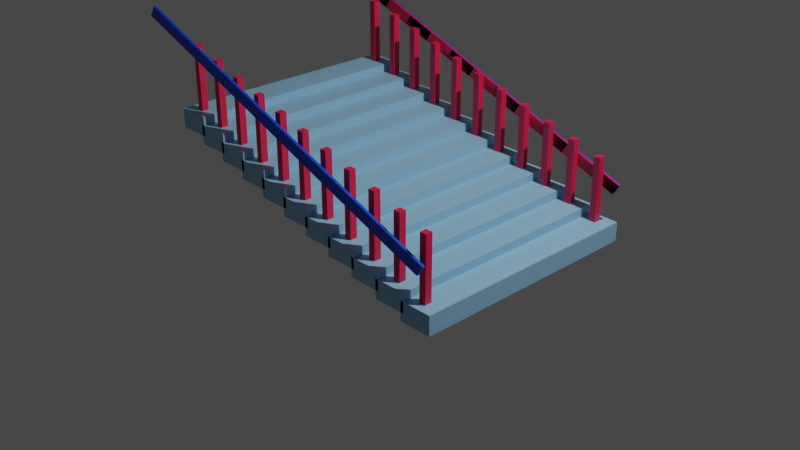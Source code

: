 # Source: stairrailingseperated.blend  (saved by Blender 3.1.7; exported with 4.5.12 LTS)
import bpy
from mathutils import Matrix  # noqa: F401  (used for matrix-valued properties, if any)

bpy.ops.wm.read_factory_settings(use_empty=True)
scene = bpy.context.scene
scene.name = 'Scene'

# ---- collections
col_collection = bpy.data.collections.new('Collection'); scene.collection.children.link(col_collection)

# ---- materials (node trees are filled in below, after node groups)
mat_material_003 = bpy.data.materials.new('Material.003')
mat_material_003.use_transparent_shadow = False
mat_material_006 = bpy.data.materials.new('Material.006')
mat_material_006.use_transparent_shadow = False
mat_material_004 = bpy.data.materials.new('Material.004')
mat_material_004.use_transparent_shadow = False
mat_material_005 = bpy.data.materials.new('Material.005')
mat_material_005.use_transparent_shadow = False
mat_material_002 = bpy.data.materials.new('Material.002')
mat_material_002.use_transparent_shadow = False
mat_material_001 = bpy.data.materials.new('Material.001')
mat_material_001.use_transparent_shadow = False

# ---- material node trees
mat_material_003.use_nodes = True; mat_material_003.node_tree.nodes.clear()
_N = mat_material_003.node_tree.nodes; _L = mat_material_003.node_tree.links
n0 = _N.new('ShaderNodeBsdfPrincipled'); n0.name = 'Principled BSDF'; n0.location = (10, 300)
n0.distribution = 'GGX'
n0.subsurface_method = 'RANDOM_WALK_SKIN'
n0.inputs[0].default_value = (0.2915, 0.5634, 0.8, 1.0)
n0.inputs[3].default_value = 1.45
n0.inputs[27].default_value = (0.0, 0.0, 0.0, 1.0)
n0.inputs[28].default_value = 1.0
n1 = _N.new('ShaderNodeOutputMaterial'); n1.name = 'Material Output'; n1.location = (300, 300)
_L.new(n0.outputs[0], n1.inputs[0])
n1.is_active_output = True
mat_material_006.use_nodes = True; mat_material_006.node_tree.nodes.clear()
_N = mat_material_006.node_tree.nodes; _L = mat_material_006.node_tree.links
n0 = _N.new('ShaderNodeBsdfPrincipled'); n0.name = 'Principled BSDF'; n0.location = (10, 300)
n0.distribution = 'GGX'
n0.subsurface_method = 'RANDOM_WALK_SKIN'
n0.inputs[0].default_value = (0.8, 0.01357, 0.07696, 1.0)
n0.inputs[3].default_value = 1.45
n0.inputs[27].default_value = (0.0, 0.0, 0.0, 1.0)
n0.inputs[28].default_value = 1.0
n1 = _N.new('ShaderNodeOutputMaterial'); n1.name = 'Material Output'; n1.location = (300, 300)
_L.new(n0.outputs[0], n1.inputs[0])
n1.is_active_output = True
mat_material_004.use_nodes = True; mat_material_004.node_tree.nodes.clear()
_N = mat_material_004.node_tree.nodes; _L = mat_material_004.node_tree.links
n0 = _N.new('ShaderNodeBsdfPrincipled'); n0.name = 'Principled BSDF'; n0.location = (10, 300)
n0.distribution = 'GGX'
n0.subsurface_method = 'RANDOM_WALK_SKIN'
n0.inputs[0].default_value = (0.0, 0.02977, 0.8, 1.0)
n0.inputs[3].default_value = 1.45
n0.inputs[27].default_value = (0.0, 0.0, 0.0, 1.0)
n0.inputs[28].default_value = 1.0
n1 = _N.new('ShaderNodeOutputMaterial'); n1.name = 'Material Output'; n1.location = (300, 300)
_L.new(n0.outputs[0], n1.inputs[0])
n1.is_active_output = True
mat_material_005.use_nodes = True; mat_material_005.node_tree.nodes.clear()
_N = mat_material_005.node_tree.nodes; _L = mat_material_005.node_tree.links
n0 = _N.new('ShaderNodeBsdfPrincipled'); n0.name = 'Principled BSDF'; n0.location = (10, 300)
n0.distribution = 'GGX'
n0.subsurface_method = 'RANDOM_WALK_SKIN'
n0.inputs[0].default_value = (0.0, 0.03618, 0.8, 1.0)
n0.inputs[3].default_value = 1.45
n0.inputs[27].default_value = (0.0, 0.0, 0.0, 1.0)
n0.inputs[28].default_value = 1.0
n1 = _N.new('ShaderNodeOutputMaterial'); n1.name = 'Material Output'; n1.location = (300, 300)
_L.new(n0.outputs[0], n1.inputs[0])
n1.is_active_output = True
mat_material_002.use_nodes = True; mat_material_002.node_tree.nodes.clear()
_N = mat_material_002.node_tree.nodes; _L = mat_material_002.node_tree.links
n0 = _N.new('ShaderNodeBsdfPrincipled'); n0.name = 'Principled BSDF'; n0.location = (10, 300)
n0.distribution = 'GGX'
n0.subsurface_method = 'RANDOM_WALK_SKIN'
n0.inputs[0].default_value = (0.8, 0.02306, 0.1085, 1.0)
n0.inputs[3].default_value = 1.45
n0.inputs[27].default_value = (0.0, 0.0, 0.0, 1.0)
n0.inputs[28].default_value = 1.0
n1 = _N.new('ShaderNodeOutputMaterial'); n1.name = 'Material Output'; n1.location = (300, 300)
_L.new(n0.outputs[0], n1.inputs[0])
n1.is_active_output = True
mat_material_001.use_nodes = True; mat_material_001.node_tree.nodes.clear()
_N = mat_material_001.node_tree.nodes; _L = mat_material_001.node_tree.links
n0 = _N.new('ShaderNodeBsdfPrincipled'); n0.name = 'Principled BSDF'; n0.location = (10, 300)
n0.distribution = 'GGX'
n0.subsurface_method = 'RANDOM_WALK_SKIN'
n0.inputs[0].default_value = (0.0, 0.06483, 0.8, 1.0)
n0.inputs[3].default_value = 1.45
n0.inputs[27].default_value = (0.0, 0.0, 0.0, 1.0)
n0.inputs[28].default_value = 1.0
n1 = _N.new('ShaderNodeOutputMaterial'); n1.name = 'Material Output'; n1.location = (300, 300)
_L.new(n0.outputs[0], n1.inputs[0])
n1.is_active_output = True

# ---- world
world_world = bpy.data.worlds.new('World'); scene.world = world_world
world_world.use_nodes = True; world_world.node_tree.nodes.clear()
_N = world_world.node_tree.nodes; _L = world_world.node_tree.links
n0 = _N.new('ShaderNodeOutputWorld'); n0.name = 'World Output'; n0.location = (300, 300)
n1 = _N.new('ShaderNodeBackground'); n1.name = 'Background'; n1.location = (10, 300)
n1.inputs[0].default_value = (0.05088, 0.05088, 0.05088, 1.0)
_L.new(n1.outputs[0], n0.inputs[0])
n0.is_active_output = True
world_world.color = (0.05088, 0.05088, 0.05088)
world_world.use_sun_shadow = False
world_world.sun_shadow_jitter_overblur = 0.0

# ---- cameras
cam_camera = bpy.data.cameras.new('Camera')
cam_camera.clip_end = 100.0
cam_camera.ortho_scale = 7.314

# ---- lights
light_light = bpy.data.lights.new('Light', 'POINT')
light_light.transmission_factor = 0.0
light_light.energy = 1000.0
light_light.shadow_soft_size = 0.1
light_light.shadow_maximum_resolution = 0.006
light_light.use_absolute_resolution = True

# ---- meshes
me_cylinder = bpy.data.meshes.new('Cylinder')
me_cylinder.from_pydata([(0.2263, -4.329, 1.188), (0.2263, -4.329, 0.5001), (-0.9598, -4.329, 1.188), (-0.9598, -4.329, 0.5001), (0.2263, 0.0, 1.188), (0.2263, 0.0, 0.5001), (-0.9598, 0.0, 1.188), (-0.9598, 0.0, 0.5001), (-0.473, -4.012, -1.777), (-0.473, -4.012, 0.4935), (-0.473, -3.763, -1.777), (-0.473, -3.763, 0.4935), (-0.2241, -4.012, -1.777), (-0.2241, -4.012, 0.4935), (-0.2241, -3.763, -1.777), (-0.2241, -3.763, 0.4935), (0.2263, 4.329, 1.188), (0.2263, 4.329, 0.5001), (-0.9598, 4.329, 1.188), (-0.9598, 4.329, 0.5001), (0.2263, 0.0, 1.188), (0.2263, 0.0, 0.5001), (-0.9598, 0.0, 1.188), (-0.9598, 0.0, 0.5001), (-0.473, 4.012, -1.777), (-0.473, 4.012, 0.4935), (-0.473, 3.763, -1.777), (-0.473, 3.763, 0.4935), (-0.2241, 4.012, -1.777), (-0.2241, 4.012, 0.4935), (-0.2241, 3.763, -1.777), (-0.2241, 3.763, 0.4935), (1.294, -4.329, 0.8916), (1.294, -4.329, 0.2036), (0.1077, -4.329, 0.8916), (0.1077, -4.329, 0.2036), (1.294, 0.0, 0.8916), (1.294, 0.0, 0.2036), (0.1077, 0.0, 0.8916), (0.1077, 0.0, 0.2036), (0.5945, -4.012, -2.074), (0.5945, -4.012, 0.197), (0.5945, -3.763, -2.074), (0.5945, -3.763, 0.197), (0.8434, -4.012, -2.074), (0.8434, -4.012, 0.197), (0.8434, -3.763, -2.074), (0.8434, -3.763, 0.197), (1.294, 4.329, 0.8916), (1.294, 4.329, 0.2036), (0.1077, 4.329, 0.8916), (0.1077, 4.329, 0.2036), (1.294, 0.0, 0.8916), (1.294, 0.0, 0.2036), (0.1077, 0.0, 0.8916), (0.1077, 0.0, 0.2036), (0.5945, 4.012, -2.074), (0.5945, 4.012, 0.197), (0.5945, 3.763, -2.074), (0.5945, 3.763, 0.197), (0.8434, 4.012, -2.074), (0.8434, 4.012, 0.197), (0.8434, 3.763, -2.074), (0.8434, 3.763, 0.197), (2.361, -4.329, 0.5951), (2.361, -4.329, -0.0929), (1.175, -4.329, 0.5951), (1.175, -4.329, -0.0929), (2.361, 0.0, 0.5951), (2.361, 0.0, -0.0929), (1.175, 0.0, 0.5951), (1.175, 0.0, -0.0929), (1.662, -4.012, -2.37), (1.662, -4.012, -0.09956), (1.662, -3.763, -2.37), (1.662, -3.763, -0.09956), (1.911, -4.012, -2.37), (1.911, -4.012, -0.09956), (1.911, -3.763, -2.37), (1.911, -3.763, -0.09956), (2.361, 4.329, 0.5951), (2.361, 4.329, -0.0929), (1.175, 4.329, 0.5951), (1.175, 4.329, -0.0929), (2.361, 0.0, 0.5951), (2.361, 0.0, -0.0929), (1.175, 0.0, 0.5951), (1.175, 0.0, -0.0929), (1.662, 4.012, -2.37), (1.662, 4.012, -0.09956), (1.662, 3.763, -2.37), (1.662, 3.763, -0.09956), (1.911, 4.012, -2.37), (1.911, 4.012, -0.09956), (1.911, 3.763, -2.37), (1.911, 3.763, -0.09956), (3.429, -4.329, 0.2985), (3.429, -4.329, -0.3894), (2.243, -4.329, 0.2985), (2.243, -4.329, -0.3894), (3.429, 0.0, 0.2985), (3.429, 0.0, -0.3894), (2.243, 0.0, 0.2985), (2.243, 0.0, -0.3894), (2.73, -4.012, -2.667), (2.73, -4.012, -0.3961), (2.73, -3.763, -2.667), (2.73, -3.763, -0.3961), (2.979, -4.012, -2.667), (2.979, -4.012, -0.3961), (2.979, -3.763, -2.667), (2.979, -3.763, -0.3961), (3.429, 4.329, 0.2985), (3.429, 4.329, -0.3894), (2.243, 4.329, 0.2985), (2.243, 4.329, -0.3894), (3.429, 0.0, 0.2985), (3.429, 0.0, -0.3894), (2.243, 0.0, 0.2985), (2.243, 0.0, -0.3894), (2.73, 4.012, -2.667), (2.73, 4.012, -0.3961), (2.73, 3.763, -2.667), (2.73, 3.763, -0.3961), (2.979, 4.012, -2.667), (2.979, 4.012, -0.3961), (2.979, 3.763, -2.667), (2.979, 3.763, -0.3961), (4.497, -4.329, 0.00203), (4.497, -4.329, -0.6859), (3.31, -4.329, 0.00203), (3.31, -4.329, -0.6859), (4.497, 0.0, 0.00203), (4.497, 0.0, -0.6859), (3.31, 0.0, 0.00203), (3.31, 0.0, -0.6859), (3.797, -4.012, -2.963), (3.797, -4.012, -0.6926), (3.797, -3.763, -2.963), (3.797, -3.763, -0.6926), (4.046, -4.012, -2.963), (4.046, -4.012, -0.6926), (4.046, -3.763, -2.963), (4.046, -3.763, -0.6926), (4.497, 4.329, 0.00203), (4.497, 4.329, -0.6859), (3.31, 4.329, 0.00203), (3.31, 4.329, -0.6859), (4.497, 0.0, 0.00203), (4.497, 0.0, -0.6859), (3.31, 0.0, 0.00203), (3.31, 0.0, -0.6859), (3.797, 4.012, -2.963), (3.797, 4.012, -0.6926), (3.797, 3.763, -2.963), (3.797, 3.763, -0.6926), (4.046, 4.012, -2.963), (4.046, 4.012, -0.6926), (4.046, 3.763, -2.963), (4.046, 3.763, -0.6926), (5.564, -4.329, -0.2945), (5.564, -4.329, -0.9824), (4.378, -4.329, -0.2945), (4.378, -4.329, -0.9824), (5.564, 0.0, -0.2945), (5.564, 0.0, -0.9824), (4.378, 0.0, -0.2945), (4.378, 0.0, -0.9824), (4.865, -4.012, -3.26), (4.865, -4.012, -0.9891), (4.865, -3.763, -3.26), (4.865, -3.763, -0.9891), (5.114, -4.012, -3.26), (5.114, -4.012, -0.9891), (5.114, -3.763, -3.26), (5.114, -3.763, -0.9891), (5.564, 4.329, -0.2945), (5.564, 4.329, -0.9824), (4.378, 4.329, -0.2945), (4.378, 4.329, -0.9824), (5.564, 0.0, -0.2945), (5.564, 0.0, -0.9824), (4.378, 0.0, -0.2945), (4.378, 0.0, -0.9824), (4.865, 4.012, -3.26), (4.865, 4.012, -0.9891), (4.865, 3.763, -3.26), (4.865, 3.763, -0.9891), (5.114, 4.012, -3.26), (5.114, 4.012, -0.9891), (5.114, 3.763, -3.26), (5.114, 3.763, -0.9891), (6.632, -4.329, -0.591), (6.632, -4.329, -1.279), (5.445, -4.329, -0.591), (5.445, -4.329, -1.279), (6.632, 0.0, -0.591), (6.632, 0.0, -1.279), (5.445, 0.0, -0.591), (5.445, 0.0, -1.279), (5.932, -4.012, -3.556), (5.932, -4.012, -1.286), (5.932, -3.763, -3.556), (5.932, -3.763, -1.286), (6.181, -4.012, -3.556), (6.181, -4.012, -1.286), (6.181, -3.763, -3.556), (6.181, -3.763, -1.286), (6.632, 4.329, -0.591), (6.632, 4.329, -1.279), (5.445, 4.329, -0.591), (5.445, 4.329, -1.279), (6.632, 0.0, -0.591), (6.632, 0.0, -1.279), (5.445, 0.0, -0.591), (5.445, 0.0, -1.279), (5.932, 4.012, -3.556), (5.932, 4.012, -1.286), (5.932, 3.763, -3.556), (5.932, 3.763, -1.286), (6.181, 4.012, -3.556), (6.181, 4.012, -1.286), (6.181, 3.763, -3.556), (6.181, 3.763, -1.286), (7.699, -4.329, -0.8875), (7.699, -4.329, -1.575), (6.513, -4.329, -0.8875), (6.513, -4.329, -1.575), (7.699, 0.0, -0.8875), (7.699, 0.0, -1.575), (6.513, 0.0, -0.8875), (6.513, 0.0, -1.575), (7.0, -4.012, -3.853), (7.0, -4.012, -1.582), (7.0, -3.763, -3.853), (7.0, -3.763, -1.582), (7.249, -4.012, -3.853), (7.249, -4.012, -1.582), (7.249, -3.763, -3.853), (7.249, -3.763, -1.582), (7.699, 4.329, -0.8875), (7.699, 4.329, -1.575), (6.513, 4.329, -0.8875), (6.513, 4.329, -1.575), (7.699, 0.0, -0.8875), (7.699, 0.0, -1.575), (6.513, 0.0, -0.8875), (6.513, 0.0, -1.575), (7.003, 4.024, -3.853), (7.003, 4.024, -1.582), (7.003, 3.775, -3.853), (7.003, 3.775, -1.582), (7.249, 4.012, -3.853), (7.249, 4.012, -1.582), (7.249, 3.763, -3.853), (7.249, 3.763, -1.582), (8.767, -4.329, -1.184), (8.767, -4.329, -1.872), (7.581, -4.329, -1.184), (7.581, -4.329, -1.872), (8.767, 0.0, -1.184), (8.767, 0.0, -1.872), (7.581, 0.0, -1.184), (7.581, 0.0, -1.872), (8.067, -4.012, -4.149), (8.067, -4.012, -1.879), (8.067, -3.763, -4.149), (8.067, -3.763, -1.879), (8.316, -4.012, -4.149), (8.316, -4.012, -1.879), (8.316, -3.763, -4.149), (8.316, -3.763, -1.879), (8.767, 4.329, -1.184), (8.767, 4.329, -1.872), (7.581, 4.329, -1.184), (7.581, 4.329, -1.872), (8.767, 0.0, -1.184), (8.767, 0.0, -1.872), (7.581, 0.0, -1.184), (7.581, 0.0, -1.872), (8.07, 4.024, -4.149), (8.07, 4.024, -1.879), (8.07, 3.775, -4.149), (8.07, 3.775, -1.879), (8.316, 4.012, -4.149), (8.316, 4.012, -1.879), (8.316, 3.763, -4.149), (8.316, 3.763, -1.879), (9.834, -4.329, -1.481), (9.834, -4.329, -2.169), (8.648, -4.329, -1.481), (8.648, -4.329, -2.169), (9.834, 0.0, -1.481), (9.834, 0.0, -2.169), (8.648, 0.0, -1.481), (8.648, 0.0, -2.169), (9.135, -4.012, -4.446), (9.135, -4.012, -2.175), (9.135, -3.763, -4.446), (9.135, -3.763, -2.175), (9.384, -4.012, -4.446), (9.384, -4.012, -2.175), (9.384, -3.763, -4.446), (9.384, -3.763, -2.175), (9.834, 4.329, -1.481), (9.834, 4.329, -2.169), (8.648, 4.329, -1.481), (8.648, 4.329, -2.169), (9.834, 0.0, -1.481), (9.834, 0.0, -2.169), (8.648, 0.0, -1.481), (8.648, 0.0, -2.169), (9.138, 4.024, -4.446), (9.138, 4.024, -2.175), (9.138, 3.775, -4.446), (9.138, 3.775, -2.175), (9.384, 4.012, -4.446), (9.384, 4.012, -2.175), (9.384, 3.763, -4.446), (9.384, 3.763, -2.175), (10.9, -4.329, -1.777), (10.9, -4.329, -2.465), (9.716, -4.329, -1.777), (9.716, -4.329, -2.465), (10.9, 0.0, -1.777), (10.9, 0.0, -2.465), (9.716, 0.0, -1.777), (9.716, 0.0, -2.465), (10.2, -4.012, -4.742), (10.2, -4.012, -2.472), (10.2, -3.763, -4.742), (10.2, -3.763, -2.472), (10.45, -4.012, -4.742), (10.45, -4.012, -2.472), (10.45, -3.763, -4.742), (10.45, -3.763, -2.472), (10.9, 4.329, -1.777), (10.9, 4.329, -2.465), (9.716, 4.329, -1.777), (9.716, 4.329, -2.465), (10.9, 0.0, -1.777), (10.9, 0.0, -2.465), (9.716, 0.0, -1.777), (9.716, 0.0, -2.465), (10.21, 4.024, -4.742), (10.21, 4.024, -2.472), (10.21, 3.775, -4.742), (10.21, 3.775, -2.472), (10.45, 4.012, -4.742), (10.45, 4.012, -2.472), (10.45, 3.763, -4.742), (10.45, 3.763, -2.472)], [], [(4, 5, 1, 0), (0, 1, 3, 2), (3, 1, 5, 7), (0, 2, 6, 4), (2, 3, 7, 6), (15, 14, 12, 13), (8, 12, 14, 10), (13, 9, 11, 15), (11, 10, 14, 15), (9, 8, 10, 11), (13, 12, 8, 9), (20, 16, 17, 21), (16, 18, 19, 17), (19, 23, 21, 17), (16, 20, 22, 18), (18, 22, 23, 19), (31, 29, 28, 30), (24, 26, 30, 28), (29, 31, 27, 25), (27, 31, 30, 26), (25, 27, 26, 24), (29, 25, 24, 28), (36, 37, 33, 32), (32, 33, 35, 34), (35, 33, 37, 39), (32, 34, 38, 36), (34, 35, 39, 38), (47, 46, 44, 45), (40, 44, 46, 42), (45, 41, 43, 47), (43, 42, 46, 47), (41, 40, 42, 43), (45, 44, 40, 41), (52, 48, 49, 53), (48, 50, 51, 49), (51, 55, 53, 49), (48, 52, 54, 50), (50, 54, 55, 51), (63, 61, 60, 62), (56, 58, 62, 60), (61, 63, 59, 57), (59, 63, 62, 58), (57, 59, 58, 56), (61, 57, 56, 60), (68, 69, 65, 64), (64, 65, 67, 66), (67, 65, 69, 71), (64, 66, 70, 68), (66, 67, 71, 70), (79, 78, 76, 77), (72, 76, 78, 74), (77, 73, 75, 79), (75, 74, 78, 79), (73, 72, 74, 75), (77, 76, 72, 73), (84, 80, 81, 85), (80, 82, 83, 81), (83, 87, 85, 81), (80, 84, 86, 82), (82, 86, 87, 83), (95, 93, 92, 94), (88, 90, 94, 92), (93, 95, 91, 89), (91, 95, 94, 90), (89, 91, 90, 88), (93, 89, 88, 92), (100, 101, 97, 96), (96, 97, 99, 98), (99, 97, 101, 103), (96, 98, 102, 100), (98, 99, 103, 102), (111, 110, 108, 109), (104, 108, 110, 106), (109, 105, 107, 111), (107, 106, 110, 111), (105, 104, 106, 107), (109, 108, 104, 105), (116, 112, 113, 117), (112, 114, 115, 113), (115, 119, 117, 113), (112, 116, 118, 114), (114, 118, 119, 115), (127, 125, 124, 126), (120, 122, 126, 124), (125, 127, 123, 121), (123, 127, 126, 122), (121, 123, 122, 120), (125, 121, 120, 124), (132, 133, 129, 128), (128, 129, 131, 130), (131, 129, 133, 135), (128, 130, 134, 132), (130, 131, 135, 134), (143, 142, 140, 141), (136, 140, 142, 138), (141, 137, 139, 143), (139, 138, 142, 143), (137, 136, 138, 139), (141, 140, 136, 137), (148, 144, 145, 149), (144, 146, 147, 145), (147, 151, 149, 145), (144, 148, 150, 146), (146, 150, 151, 147), (159, 157, 156, 158), (152, 154, 158, 156), (157, 159, 155, 153), (155, 159, 158, 154), (153, 155, 154, 152), (157, 153, 152, 156), (164, 165, 161, 160), (160, 161, 163, 162), (163, 161, 165, 167), (160, 162, 166, 164), (162, 163, 167, 166), (175, 174, 172, 173), (168, 172, 174, 170), (173, 169, 171, 175), (171, 170, 174, 175), (169, 168, 170, 171), (173, 172, 168, 169), (180, 176, 177, 181), (176, 178, 179, 177), (179, 183, 181, 177), (176, 180, 182, 178), (178, 182, 183, 179), (191, 189, 188, 190), (184, 186, 190, 188), (189, 191, 187, 185), (187, 191, 190, 186), (185, 187, 186, 184), (189, 185, 184, 188), (196, 197, 193, 192), (192, 193, 195, 194), (195, 193, 197, 199), (192, 194, 198, 196), (194, 195, 199, 198), (207, 206, 204, 205), (200, 204, 206, 202), (205, 201, 203, 207), (203, 202, 206, 207), (201, 200, 202, 203), (205, 204, 200, 201), (212, 208, 209, 213), (208, 210, 211, 209), (211, 215, 213, 209), (208, 212, 214, 210), (210, 214, 215, 211), (223, 221, 220, 222), (216, 218, 222, 220), (221, 223, 219, 217), (219, 223, 222, 218), (217, 219, 218, 216), (221, 217, 216, 220), (228, 229, 225, 224), (224, 225, 227, 226), (227, 225, 229, 231), (224, 226, 230, 228), (226, 227, 231, 230), (239, 238, 236, 237), (232, 236, 238, 234), (237, 233, 235, 239), (235, 234, 238, 239), (233, 232, 234, 235), (237, 236, 232, 233), (244, 240, 241, 245), (240, 242, 243, 241), (243, 247, 245, 241), (240, 244, 246, 242), (242, 246, 247, 243), (255, 253, 252, 254), (248, 250, 254, 252), (253, 255, 251, 249), (251, 255, 254, 250), (249, 251, 250, 248), (253, 249, 248, 252), (260, 261, 257, 256), (256, 257, 259, 258), (259, 257, 261, 263), (256, 258, 262, 260), (258, 259, 263, 262), (271, 270, 268, 269), (264, 268, 270, 266), (269, 265, 267, 271), (267, 266, 270, 271), (265, 264, 266, 267), (269, 268, 264, 265), (276, 272, 273, 277), (272, 274, 275, 273), (275, 279, 277, 273), (272, 276, 278, 274), (274, 278, 279, 275), (287, 285, 284, 286), (280, 282, 286, 284), (285, 287, 283, 281), (283, 287, 286, 282), (281, 283, 282, 280), (285, 281, 280, 284), (292, 293, 289, 288), (288, 289, 291, 290), (291, 289, 293, 295), (288, 290, 294, 292), (290, 291, 295, 294), (303, 302, 300, 301), (296, 300, 302, 298), (301, 297, 299, 303), (299, 298, 302, 303), (297, 296, 298, 299), (301, 300, 296, 297), (308, 304, 305, 309), (304, 306, 307, 305), (307, 311, 309, 305), (304, 308, 310, 306), (306, 310, 311, 307), (319, 317, 316, 318), (312, 314, 318, 316), (317, 319, 315, 313), (315, 319, 318, 314), (313, 315, 314, 312), (317, 313, 312, 316), (324, 325, 321, 320), (320, 321, 323, 322), (323, 321, 325, 327), (320, 322, 326, 324), (322, 323, 327, 326), (335, 334, 332, 333), (328, 332, 334, 330), (333, 329, 331, 335), (331, 330, 334, 335), (329, 328, 330, 331), (333, 332, 328, 329), (340, 336, 337, 341), (336, 338, 339, 337), (339, 343, 341, 337), (336, 340, 342, 338), (338, 342, 343, 339), (351, 349, 348, 350), (344, 346, 350, 348), (349, 351, 347, 345), (347, 351, 350, 346), (345, 347, 346, 344), (349, 345, 344, 348)])
me_cylinder.polygons.foreach_set('material_index', [0, 0, 0, 0, 0, 1, 1, 0, 1, 1, 1, 0, 0, 0, 0, 0, 1, 1, 0, 1, 1, 1, 0, 0, 0, 0, 0, 1, 1, 0, 1, 1, 1, 0, 0, 0, 0, 0, 1, 1, 0, 1, 1, 1, 0, 0, 0, 0, 0, 1, 1, 0, 1, 1, 1, 0, 0, 0, 0, 0, 1, 1, 0, 1, 1, 1, 0, 0, 0, 0, 0, 1, 1, 0, 1, 1, 1, 0, 0, 0, 0, 0, 1, 1, 0, 1, 1, 1, 0, 0, 0, 0, 0, 1, 1, 0, 1, 1, 1, 0, 0, 0, 0, 0, 1, 1, 0, 1, 1, 1, 0, 0, 0, 0, 0, 1, 1, 0, 1, 1, 1, 0, 0, 0, 0, 0, 1, 1, 0, 1, 1, 1, 0, 0, 0, 0, 0, 1, 1, 0, 1, 1, 1, 0, 0, 0, 0, 0, 1, 1, 0, 1, 1, 1, 0, 0, 0, 0, 0, 1, 1, 0, 1, 1, 1, 0, 0, 0, 0, 0, 1, 1, 0, 1, 1, 1, 0, 0, 0, 0, 0, 1, 1, 0, 1, 1, 1, 0, 0, 0, 0, 0, 1, 1, 0, 1, 1, 1, 0, 0, 0, 0, 0, 1, 1, 0, 1, 1, 1, 0, 0, 0, 0, 0, 1, 1, 0, 1, 1, 1, 0, 0, 0, 0, 0, 1, 1, 0, 1, 1, 1, 0, 0, 0, 0, 0, 1, 1, 0, 1, 1, 1])
_uv = me_cylinder.uv_layers.new(name='UVMap')
_uv.uv.foreach_set('vector', [0.375, 0.125, 0.625, 0.125, 0.625, 0.25, 0.375, 0.25, 0.375, 0.25, 0.625, 0.25, 0.625, 0.5, 0.375, 0.5, 0.625, 0.5, 0.875, 0.5, 0.875, 0.625, 0.625, 0.625, 0.125, 0.5, 0.375, 0.5, 0.375, 0.625, 0.125, 0.625, 0.375, 0.5, 0.625, 0.5, 0.625, 0.625, 0.375, 0.625, 0.375, 0.0, 0.625, 0.0, 0.625, 0.25, 0.375, 0.25, 0.375, 0.25, 0.625, 0.25, 0.625, 0.5, 0.375, 0.5, 0.375, 0.5, 0.625, 0.5, 0.625, 0.75, 0.375, 0.75, 0.375, 0.75, 0.625, 0.75, 0.625, 1.0, 0.375, 1.0, 0.125, 0.5, 0.375, 0.5, 0.375, 0.75, 0.125, 0.75, 0.625, 0.5, 0.875, 0.5, 0.875, 0.75, 0.625, 0.75, 0.375, 0.125, 0.375, 0.25, 0.625, 0.25, 0.625, 0.125, 0.375, 0.25, 0.375, 0.5, 0.625, 0.5, 0.625, 0.25, 0.625, 0.5, 0.625, 0.625, 0.875, 0.625, 0.875, 0.5, 0.125, 0.5, 0.125, 0.625, 0.375, 0.625, 0.375, 0.5, 0.375, 0.5, 0.375, 0.625, 0.625, 0.625, 0.625, 0.5, 0.375, 0.0, 0.375, 0.25, 0.625, 0.25, 0.625, 0.0, 0.375, 0.25, 0.375, 0.5, 0.625, 0.5, 0.625, 0.25, 0.375, 0.5, 0.375, 0.75, 0.625, 0.75, 0.625, 0.5, 0.375, 0.75, 0.375, 1.0, 0.625, 1.0, 0.625, 0.75, 0.125, 0.5, 0.125, 0.75, 0.375, 0.75, 0.375, 0.5, 0.625, 0.5, 0.625, 0.75, 0.875, 0.75, 0.875, 0.5, 0.375, 0.125, 0.625, 0.125, 0.625, 0.25, 0.375, 0.25, 0.375, 0.25, 0.625, 0.25, 0.625, 0.5, 0.375, 0.5, 0.625, 0.5, 0.875, 0.5, 0.875, 0.625, 0.625, 0.625, 0.125, 0.5, 0.375, 0.5, 0.375, 0.625, 0.125, 0.625, 0.375, 0.5, 0.625, 0.5, 0.625, 0.625, 0.375, 0.625, 0.375, 0.0, 0.625, 0.0, 0.625, 0.25, 0.375, 0.25, 0.375, 0.25, 0.625, 0.25, 0.625, 0.5, 0.375, 0.5, 0.375, 0.5, 0.625, 0.5, 0.625, 0.75, 0.375, 0.75, 0.375, 0.75, 0.625, 0.75, 0.625, 1.0, 0.375, 1.0, 0.125, 0.5, 0.375, 0.5, 0.375, 0.75, 0.125, 0.75, 0.625, 0.5, 0.875, 0.5, 0.875, 0.75, 0.625, 0.75, 0.375, 0.125, 0.375, 0.25, 0.625, 0.25, 0.625, 0.125, 0.375, 0.25, 0.375, 0.5, 0.625, 0.5, 0.625, 0.25, 0.625, 0.5, 0.625, 0.625, 0.875, 0.625, 0.875, 0.5, 0.125, 0.5, 0.125, 0.625, 0.375, 0.625, 0.375, 0.5, 0.375, 0.5, 0.375, 0.625, 0.625, 0.625, 0.625, 0.5, 0.375, 0.0, 0.375, 0.25, 0.625, 0.25, 0.625, 0.0, 0.375, 0.25, 0.375, 0.5, 0.625, 0.5, 0.625, 0.25, 0.375, 0.5, 0.375, 0.75, 0.625, 0.75, 0.625, 0.5, 0.375, 0.75, 0.375, 1.0, 0.625, 1.0, 0.625, 0.75, 0.125, 0.5, 0.125, 0.75, 0.375, 0.75, 0.375, 0.5, 0.625, 0.5, 0.625, 0.75, 0.875, 0.75, 0.875, 0.5, 0.375, 0.125, 0.625, 0.125, 0.625, 0.25, 0.375, 0.25, 0.375, 0.25, 0.625, 0.25, 0.625, 0.5, 0.375, 0.5, 0.625, 0.5, 0.875, 0.5, 0.875, 0.625, 0.625, 0.625, 0.125, 0.5, 0.375, 0.5, 0.375, 0.625, 0.125, 0.625, 0.375, 0.5, 0.625, 0.5, 0.625, 0.625, 0.375, 0.625, 0.375, 0.0, 0.625, 0.0, 0.625, 0.25, 0.375, 0.25, 0.375, 0.25, 0.625, 0.25, 0.625, 0.5, 0.375, 0.5, 0.375, 0.5, 0.625, 0.5, 0.625, 0.75, 0.375, 0.75, 0.375, 0.75, 0.625, 0.75, 0.625, 1.0, 0.375, 1.0, 0.125, 0.5, 0.375, 0.5, 0.375, 0.75, 0.125, 0.75, 0.625, 0.5, 0.875, 0.5, 0.875, 0.75, 0.625, 0.75, 0.375, 0.125, 0.375, 0.25, 0.625, 0.25, 0.625, 0.125, 0.375, 0.25, 0.375, 0.5, 0.625, 0.5, 0.625, 0.25, 0.625, 0.5, 0.625, 0.625, 0.875, 0.625, 0.875, 0.5, 0.125, 0.5, 0.125, 0.625, 0.375, 0.625, 0.375, 0.5, 0.375, 0.5, 0.375, 0.625, 0.625, 0.625, 0.625, 0.5, 0.375, 0.0, 0.375, 0.25, 0.625, 0.25, 0.625, 0.0, 0.375, 0.25, 0.375, 0.5, 0.625, 0.5, 0.625, 0.25, 0.375, 0.5, 0.375, 0.75, 0.625, 0.75, 0.625, 0.5, 0.375, 0.75, 0.375, 1.0, 0.625, 1.0, 0.625, 0.75, 0.125, 0.5, 0.125, 0.75, 0.375, 0.75, 0.375, 0.5, 0.625, 0.5, 0.625, 0.75, 0.875, 0.75, 0.875, 0.5, 0.375, 0.125, 0.625, 0.125, 0.625, 0.25, 0.375, 0.25, 0.375, 0.25, 0.625, 0.25, 0.625, 0.5, 0.375, 0.5, 0.625, 0.5, 0.875, 0.5, 0.875, 0.625, 0.625, 0.625, 0.125, 0.5, 0.375, 0.5, 0.375, 0.625, 0.125, 0.625, 0.375, 0.5, 0.625, 0.5, 0.625, 0.625, 0.375, 0.625, 0.375, 0.0, 0.625, 0.0, 0.625, 0.25, 0.375, 0.25, 0.375, 0.25, 0.625, 0.25, 0.625, 0.5, 0.375, 0.5, 0.375, 0.5, 0.625, 0.5, 0.625, 0.75, 0.375, 0.75, 0.375, 0.75, 0.625, 0.75, 0.625, 1.0, 0.375, 1.0, 0.125, 0.5, 0.375, 0.5, 0.375, 0.75, 0.125, 0.75, 0.625, 0.5, 0.875, 0.5, 0.875, 0.75, 0.625, 0.75, 0.375, 0.125, 0.375, 0.25, 0.625, 0.25, 0.625, 0.125, 0.375, 0.25, 0.375, 0.5, 0.625, 0.5, 0.625, 0.25, 0.625, 0.5, 0.625, 0.625, 0.875, 0.625, 0.875, 0.5, 0.125, 0.5, 0.125, 0.625, 0.375, 0.625, 0.375, 0.5, 0.375, 0.5, 0.375, 0.625, 0.625, 0.625, 0.625, 0.5, 0.375, 0.0, 0.375, 0.25, 0.625, 0.25, 0.625, 0.0, 0.375, 0.25, 0.375, 0.5, 0.625, 0.5, 0.625, 0.25, 0.375, 0.5, 0.375, 0.75, 0.625, 0.75, 0.625, 0.5, 0.375, 0.75, 0.375, 1.0, 0.625, 1.0, 0.625, 0.75, 0.125, 0.5, 0.125, 0.75, 0.375, 0.75, 0.375, 0.5, 0.625, 0.5, 0.625, 0.75, 0.875, 0.75, 0.875, 0.5, 0.375, 0.125, 0.625, 0.125, 0.625, 0.25, 0.375, 0.25, 0.375, 0.25, 0.625, 0.25, 0.625, 0.5, 0.375, 0.5, 0.625, 0.5, 0.875, 0.5, 0.875, 0.625, 0.625, 0.625, 0.125, 0.5, 0.375, 0.5, 0.375, 0.625, 0.125, 0.625, 0.375, 0.5, 0.625, 0.5, 0.625, 0.625, 0.375, 0.625, 0.375, 0.0, 0.625, 0.0, 0.625, 0.25, 0.375, 0.25, 0.375, 0.25, 0.625, 0.25, 0.625, 0.5, 0.375, 0.5, 0.375, 0.5, 0.625, 0.5, 0.625, 0.75, 0.375, 0.75, 0.375, 0.75, 0.625, 0.75, 0.625, 1.0, 0.375, 1.0, 0.125, 0.5, 0.375, 0.5, 0.375, 0.75, 0.125, 0.75, 0.625, 0.5, 0.875, 0.5, 0.875, 0.75, 0.625, 0.75, 0.375, 0.125, 0.375, 0.25, 0.625, 0.25, 0.625, 0.125, 0.375, 0.25, 0.375, 0.5, 0.625, 0.5, 0.625, 0.25, 0.625, 0.5, 0.625, 0.625, 0.875, 0.625, 0.875, 0.5, 0.125, 0.5, 0.125, 0.625, 0.375, 0.625, 0.375, 0.5, 0.375, 0.5, 0.375, 0.625, 0.625, 0.625, 0.625, 0.5, 0.375, 0.0, 0.375, 0.25, 0.625, 0.25, 0.625, 0.0, 0.375, 0.25, 0.375, 0.5, 0.625, 0.5, 0.625, 0.25, 0.375, 0.5, 0.375, 0.75, 0.625, 0.75, 0.625, 0.5, 0.375, 0.75, 0.375, 1.0, 0.625, 1.0, 0.625, 0.75, 0.125, 0.5, 0.125, 0.75, 0.375, 0.75, 0.375, 0.5, 0.625, 0.5, 0.625, 0.75, 0.875, 0.75, 0.875, 0.5, 0.375, 0.125, 0.625, 0.125, 0.625, 0.25, 0.375, 0.25, 0.375, 0.25, 0.625, 0.25, 0.625, 0.5, 0.375, 0.5, 0.625, 0.5, 0.875, 0.5, 0.875, 0.625, 0.625, 0.625, 0.125, 0.5, 0.375, 0.5, 0.375, 0.625, 0.125, 0.625, 0.375, 0.5, 0.625, 0.5, 0.625, 0.625, 0.375, 0.625, 0.375, 0.0, 0.625, 0.0, 0.625, 0.25, 0.375, 0.25, 0.375, 0.25, 0.625, 0.25, 0.625, 0.5, 0.375, 0.5, 0.375, 0.5, 0.625, 0.5, 0.625, 0.75, 0.375, 0.75, 0.375, 0.75, 0.625, 0.75, 0.625, 1.0, 0.375, 1.0, 0.125, 0.5, 0.375, 0.5, 0.375, 0.75, 0.125, 0.75, 0.625, 0.5, 0.875, 0.5, 0.875, 0.75, 0.625, 0.75, 0.375, 0.125, 0.375, 0.25, 0.625, 0.25, 0.625, 0.125, 0.375, 0.25, 0.375, 0.5, 0.625, 0.5, 0.625, 0.25, 0.625, 0.5, 0.625, 0.625, 0.875, 0.625, 0.875, 0.5, 0.125, 0.5, 0.125, 0.625, 0.375, 0.625, 0.375, 0.5, 0.375, 0.5, 0.375, 0.625, 0.625, 0.625, 0.625, 0.5, 0.375, 0.0, 0.375, 0.25, 0.625, 0.25, 0.625, 0.0, 0.375, 0.25, 0.375, 0.5, 0.625, 0.5, 0.625, 0.25, 0.375, 0.5, 0.375, 0.75, 0.625, 0.75, 0.625, 0.5, 0.375, 0.75, 0.375, 1.0, 0.625, 1.0, 0.625, 0.75, 0.125, 0.5, 0.125, 0.75, 0.375, 0.75, 0.375, 0.5, 0.625, 0.5, 0.625, 0.75, 0.875, 0.75, 0.875, 0.5, 0.375, 0.125, 0.625, 0.125, 0.625, 0.25, 0.375, 0.25, 0.375, 0.25, 0.625, 0.25, 0.625, 0.5, 0.375, 0.5, 0.625, 0.5, 0.875, 0.5, 0.875, 0.625, 0.625, 0.625, 0.125, 0.5, 0.375, 0.5, 0.375, 0.625, 0.125, 0.625, 0.375, 0.5, 0.625, 0.5, 0.625, 0.625, 0.375, 0.625, 0.375, 0.0, 0.625, 0.0, 0.625, 0.25, 0.375, 0.25, 0.375, 0.25, 0.625, 0.25, 0.625, 0.5, 0.375, 0.5, 0.375, 0.5, 0.625, 0.5, 0.625, 0.75, 0.375, 0.75, 0.375, 0.75, 0.625, 0.75, 0.625, 1.0, 0.375, 1.0, 0.125, 0.5, 0.375, 0.5, 0.375, 0.75, 0.125, 0.75, 0.625, 0.5, 0.875, 0.5, 0.875, 0.75, 0.625, 0.75, 0.375, 0.125, 0.375, 0.25, 0.625, 0.25, 0.625, 0.125, 0.375, 0.25, 0.375, 0.5, 0.625, 0.5, 0.625, 0.25, 0.625, 0.5, 0.625, 0.625, 0.875, 0.625, 0.875, 0.5, 0.125, 0.5, 0.125, 0.625, 0.375, 0.625, 0.375, 0.5, 0.375, 0.5, 0.375, 0.625, 0.625, 0.625, 0.625, 0.5, 0.375, 0.0, 0.375, 0.25, 0.625, 0.25, 0.625, 0.0, 0.375, 0.25, 0.375, 0.5, 0.625, 0.5, 0.625, 0.25, 0.375, 0.5, 0.375, 0.75, 0.625, 0.75, 0.625, 0.5, 0.375, 0.75, 0.375, 1.0, 0.625, 1.0, 0.625, 0.75, 0.125, 0.5, 0.125, 0.75, 0.375, 0.75, 0.375, 0.5, 0.625, 0.5, 0.625, 0.75, 0.875, 0.75, 0.875, 0.5, 0.375, 0.125, 0.625, 0.125, 0.625, 0.25, 0.375, 0.25, 0.375, 0.25, 0.625, 0.25, 0.625, 0.5, 0.375, 0.5, 0.625, 0.5, 0.875, 0.5, 0.875, 0.625, 0.625, 0.625, 0.125, 0.5, 0.375, 0.5, 0.375, 0.625, 0.125, 0.625, 0.375, 0.5, 0.625, 0.5, 0.625, 0.625, 0.375, 0.625, 0.375, 0.0, 0.625, 0.0, 0.625, 0.25, 0.375, 0.25, 0.375, 0.25, 0.625, 0.25, 0.625, 0.5, 0.375, 0.5, 0.375, 0.5, 0.625, 0.5, 0.625, 0.75, 0.375, 0.75, 0.375, 0.75, 0.625, 0.75, 0.625, 1.0, 0.375, 1.0, 0.125, 0.5, 0.375, 0.5, 0.375, 0.75, 0.125, 0.75, 0.625, 0.5, 0.875, 0.5, 0.875, 0.75, 0.625, 0.75, 0.375, 0.125, 0.375, 0.25, 0.625, 0.25, 0.625, 0.125, 0.375, 0.25, 0.375, 0.5, 0.625, 0.5, 0.625, 0.25, 0.625, 0.5, 0.625, 0.625, 0.875, 0.625, 0.875, 0.5, 0.125, 0.5, 0.125, 0.625, 0.375, 0.625, 0.375, 0.5, 0.375, 0.5, 0.375, 0.625, 0.625, 0.625, 0.625, 0.5, 0.375, 0.0, 0.375, 0.25, 0.625, 0.25, 0.625, 0.0, 0.375, 0.25, 0.375, 0.5, 0.625, 0.5, 0.625, 0.25, 0.375, 0.5, 0.375, 0.75, 0.625, 0.75, 0.625, 0.5, 0.375, 0.75, 0.375, 1.0, 0.625, 1.0, 0.625, 0.75, 0.125, 0.5, 0.125, 0.75, 0.375, 0.75, 0.375, 0.5, 0.625, 0.5, 0.625, 0.75, 0.875, 0.75, 0.875, 0.5, 0.375, 0.125, 0.625, 0.125, 0.625, 0.25, 0.375, 0.25, 0.375, 0.25, 0.625, 0.25, 0.625, 0.5, 0.375, 0.5, 0.625, 0.5, 0.875, 0.5, 0.875, 0.625, 0.625, 0.625, 0.125, 0.5, 0.375, 0.5, 0.375, 0.625, 0.125, 0.625, 0.375, 0.5, 0.625, 0.5, 0.625, 0.625, 0.375, 0.625, 0.375, 0.0, 0.625, 0.0, 0.625, 0.25, 0.375, 0.25, 0.375, 0.25, 0.625, 0.25, 0.625, 0.5, 0.375, 0.5, 0.375, 0.5, 0.625, 0.5, 0.625, 0.75, 0.375, 0.75, 0.375, 0.75, 0.625, 0.75, 0.625, 1.0, 0.375, 1.0, 0.125, 0.5, 0.375, 0.5, 0.375, 0.75, 0.125, 0.75, 0.625, 0.5, 0.875, 0.5, 0.875, 0.75, 0.625, 0.75, 0.375, 0.125, 0.375, 0.25, 0.625, 0.25, 0.625, 0.125, 0.375, 0.25, 0.375, 0.5, 0.625, 0.5, 0.625, 0.25, 0.625, 0.5, 0.625, 0.625, 0.875, 0.625, 0.875, 0.5, 0.125, 0.5, 0.125, 0.625, 0.375, 0.625, 0.375, 0.5, 0.375, 0.5, 0.375, 0.625, 0.625, 0.625, 0.625, 0.5, 0.375, 0.0, 0.375, 0.25, 0.625, 0.25, 0.625, 0.0, 0.375, 0.25, 0.375, 0.5, 0.625, 0.5, 0.625, 0.25, 0.375, 0.5, 0.375, 0.75, 0.625, 0.75, 0.625, 0.5, 0.375, 0.75, 0.375, 1.0, 0.625, 1.0, 0.625, 0.75, 0.125, 0.5, 0.125, 0.75, 0.375, 0.75, 0.375, 0.5, 0.625, 0.5, 0.625, 0.75, 0.875, 0.75, 0.875, 0.5, 0.375, 0.125, 0.625, 0.125, 0.625, 0.25, 0.375, 0.25, 0.375, 0.25, 0.625, 0.25, 0.625, 0.5, 0.375, 0.5, 0.625, 0.5, 0.875, 0.5, 0.875, 0.625, 0.625, 0.625, 0.125, 0.5, 0.375, 0.5, 0.375, 0.625, 0.125, 0.625, 0.375, 0.5, 0.625, 0.5, 0.625, 0.625, 0.375, 0.625, 0.375, 0.0, 0.625, 0.0, 0.625, 0.25, 0.375, 0.25, 0.375, 0.25, 0.625, 0.25, 0.625, 0.5, 0.375, 0.5, 0.375, 0.5, 0.625, 0.5, 0.625, 0.75, 0.375, 0.75, 0.375, 0.75, 0.625, 0.75, 0.625, 1.0, 0.375, 1.0, 0.125, 0.5, 0.375, 0.5, 0.375, 0.75, 0.125, 0.75, 0.625, 0.5, 0.875, 0.5, 0.875, 0.75, 0.625, 0.75, 0.375, 0.125, 0.375, 0.25, 0.625, 0.25, 0.625, 0.125, 0.375, 0.25, 0.375, 0.5, 0.625, 0.5, 0.625, 0.25, 0.625, 0.5, 0.625, 0.625, 0.875, 0.625, 0.875, 0.5, 0.125, 0.5, 0.125, 0.625, 0.375, 0.625, 0.375, 0.5, 0.375, 0.5, 0.375, 0.625, 0.625, 0.625, 0.625, 0.5, 0.375, 0.0, 0.375, 0.25, 0.625, 0.25, 0.625, 0.0, 0.375, 0.25, 0.375, 0.5, 0.625, 0.5, 0.625, 0.25, 0.375, 0.5, 0.375, 0.75, 0.625, 0.75, 0.625, 0.5, 0.375, 0.75, 0.375, 1.0, 0.625, 1.0, 0.625, 0.75, 0.125, 0.5, 0.125, 0.75, 0.375, 0.75, 0.375, 0.5, 0.625, 0.5, 0.625, 0.75, 0.875, 0.75, 0.875, 0.5, 0.375, 0.125, 0.625, 0.125, 0.625, 0.25, 0.375, 0.25, 0.375, 0.25, 0.625, 0.25, 0.625, 0.5, 0.375, 0.5, 0.625, 0.5, 0.875, 0.5, 0.875, 0.625, 0.625, 0.625, 0.125, 0.5, 0.375, 0.5, 0.375, 0.625, 0.125, 0.625, 0.375, 0.5, 0.625, 0.5, 0.625, 0.625, 0.375, 0.625, 0.375, 0.0, 0.625, 0.0, 0.625, 0.25, 0.375, 0.25, 0.375, 0.25, 0.625, 0.25, 0.625, 0.5, 0.375, 0.5, 0.375, 0.5, 0.625, 0.5, 0.625, 0.75, 0.375, 0.75, 0.375, 0.75, 0.625, 0.75, 0.625, 1.0, 0.375, 1.0, 0.125, 0.5, 0.375, 0.5, 0.375, 0.75, 0.125, 0.75, 0.625, 0.5, 0.875, 0.5, 0.875, 0.75, 0.625, 0.75, 0.375, 0.125, 0.375, 0.25, 0.625, 0.25, 0.625, 0.125, 0.375, 0.25, 0.375, 0.5, 0.625, 0.5, 0.625, 0.25, 0.625, 0.5, 0.625, 0.625, 0.875, 0.625, 0.875, 0.5, 0.125, 0.5, 0.125, 0.625, 0.375, 0.625, 0.375, 0.5, 0.375, 0.5, 0.375, 0.625, 0.625, 0.625, 0.625, 0.5, 0.375, 0.0, 0.375, 0.25, 0.625, 0.25, 0.625, 0.0, 0.375, 0.25, 0.375, 0.5, 0.625, 0.5, 0.625, 0.25, 0.375, 0.5, 0.375, 0.75, 0.625, 0.75, 0.625, 0.5, 0.375, 0.75, 0.375, 1.0, 0.625, 1.0, 0.625, 0.75, 0.125, 0.5, 0.125, 0.75, 0.375, 0.75, 0.375, 0.5, 0.625, 0.5, 0.625, 0.75, 0.875, 0.75, 0.875, 0.5])
me_cylinder.materials.append(mat_material_003)
me_cylinder.materials.append(mat_material_006)
me_cylinder.use_remesh_fix_poles = True
me_cylinder.use_remesh_preserve_attributes = False
me_cylinder.update()
me_cube_001 = bpy.data.meshes.new('Cube.001')
me_cube_001.from_pydata([(-1.0, -1.0, -1.0), (13.09, -1.0, 4.729), (-1.0, 1.0, -1.0), (13.09, 1.0, 4.729), (1.0, -1.0, -1.0), (15.09, -1.0, 4.729), (1.0, 1.0, -1.0), (15.09, 1.0, 4.729)], [], [(0, 1, 3, 2), (2, 3, 7, 6), (6, 7, 5, 4), (4, 5, 1, 0), (2, 6, 4, 0), (7, 3, 1, 5)])
_uv = me_cube_001.uv_layers.new(name='UVMap')
_uv.uv.foreach_set('vector', [0.375, 0.0, 0.625, 0.0, 0.625, 0.25, 0.375, 0.25, 0.375, 0.25, 0.625, 0.25, 0.625, 0.5, 0.375, 0.5, 0.375, 0.5, 0.625, 0.5, 0.625, 0.75, 0.375, 0.75, 0.375, 0.75, 0.625, 0.75, 0.625, 1.0, 0.375, 1.0, 0.125, 0.5, 0.375, 0.5, 0.375, 0.75, 0.125, 0.75, 0.625, 0.5, 0.875, 0.5, 0.875, 0.75, 0.625, 0.75])
me_cube_001.materials.append(mat_material_004)
me_cube_001.use_remesh_fix_poles = True
me_cube_001.use_remesh_preserve_attributes = False
me_cube_001.update()
me_cube_002 = bpy.data.meshes.new('Cube.002')
me_cube_002.from_pydata([(-1.0, -1.0, -1.0), (13.09, -1.0, 4.729), (-1.0, 1.0, -1.0), (13.09, 1.0, 4.729), (1.0, -1.0, -1.0), (15.09, -1.0, 4.729), (1.0, 1.0, -1.0), (15.09, 1.0, 4.729)], [], [(0, 1, 3, 2), (2, 3, 7, 6), (6, 7, 5, 4), (4, 5, 1, 0), (2, 6, 4, 0), (7, 3, 1, 5)])
_uv = me_cube_002.uv_layers.new(name='UVMap')
_uv.uv.foreach_set('vector', [0.375, 0.0, 0.625, 0.0, 0.625, 0.25, 0.375, 0.25, 0.375, 0.25, 0.625, 0.25, 0.625, 0.5, 0.375, 0.5, 0.375, 0.5, 0.625, 0.5, 0.625, 0.75, 0.375, 0.75, 0.375, 0.75, 0.625, 0.75, 0.625, 1.0, 0.375, 1.0, 0.125, 0.5, 0.375, 0.5, 0.375, 0.75, 0.125, 0.75, 0.625, 0.5, 0.875, 0.5, 0.875, 0.75, 0.625, 0.75])
me_cube_002.materials.append(mat_material_005)
me_cube_002.use_remesh_fix_poles = True
me_cube_002.use_remesh_preserve_attributes = False
me_cube_002.update()
me_cube_003 = bpy.data.meshes.new('Cube.003')
me_cube_003.from_pydata([(-1.0, -1.0, -1.0), (13.09, -1.0, 4.729), (-1.0, 1.0, -1.0), (13.09, 1.0, 4.729), (1.0, -1.0, -1.0), (15.09, -1.0, 4.729), (1.0, 1.0, -1.0), (15.09, 1.0, 4.729)], [], [(0, 1, 3, 2), (2, 3, 7, 6), (6, 7, 5, 4), (4, 5, 1, 0), (2, 6, 4, 0), (7, 3, 1, 5)])
_uv = me_cube_003.uv_layers.new(name='UVMap')
_uv.uv.foreach_set('vector', [0.375, 0.0, 0.625, 0.0, 0.625, 0.25, 0.375, 0.25, 0.375, 0.25, 0.625, 0.25, 0.625, 0.5, 0.375, 0.5, 0.375, 0.5, 0.625, 0.5, 0.625, 0.75, 0.375, 0.75, 0.375, 0.75, 0.625, 0.75, 0.625, 1.0, 0.375, 1.0, 0.125, 0.5, 0.375, 0.5, 0.375, 0.75, 0.125, 0.75, 0.625, 0.5, 0.875, 0.5, 0.875, 0.75, 0.625, 0.75])
me_cube_003.materials.append(mat_material_002)
me_cube_003.use_remesh_fix_poles = True
me_cube_003.use_remesh_preserve_attributes = False
me_cube_003.update()
me_cube_004 = bpy.data.meshes.new('Cube.004')
me_cube_004.from_pydata([(-1.0, -1.0, -1.0), (13.09, -1.0, 4.729), (-1.0, 1.0, -1.0), (13.09, 1.0, 4.729), (1.0, -1.0, -1.0), (15.09, -1.0, 4.729), (1.0, 1.0, -1.0), (15.09, 1.0, 4.729)], [], [(0, 1, 3, 2), (2, 3, 7, 6), (6, 7, 5, 4), (4, 5, 1, 0), (2, 6, 4, 0), (7, 3, 1, 5)])
_uv = me_cube_004.uv_layers.new(name='UVMap')
_uv.uv.foreach_set('vector', [0.375, 0.0, 0.625, 0.0, 0.625, 0.25, 0.375, 0.25, 0.375, 0.25, 0.625, 0.25, 0.625, 0.5, 0.375, 0.5, 0.375, 0.5, 0.625, 0.5, 0.625, 0.75, 0.375, 0.75, 0.375, 0.75, 0.625, 0.75, 0.625, 1.0, 0.375, 1.0, 0.125, 0.5, 0.375, 0.5, 0.375, 0.75, 0.125, 0.75, 0.625, 0.5, 0.875, 0.5, 0.875, 0.75, 0.625, 0.75])
me_cube_004.materials.append(mat_material_001)
me_cube_004.use_remesh_fix_poles = True
me_cube_004.use_remesh_preserve_attributes = False
me_cube_004.update()

# ---- objects
ob_light = bpy.data.objects.new('Light', light_light)
ob_camera = bpy.data.objects.new('Camera', cam_camera)
ob_cylinder = bpy.data.objects.new('Cylinder', me_cylinder)
ob_cube = bpy.data.objects.new('Cube', me_cube_001)
ob_cube_001 = bpy.data.objects.new('Cube.001', me_cube_002)
ob_cube_002 = bpy.data.objects.new('Cube.002', me_cube_003)
ob_cube_003 = bpy.data.objects.new('Cube.003', me_cube_004)

# ---- transforms, parenting, visibility, modifiers, constraints
ob_light.location = (4.076, 1.005, 5.904)
ob_light.rotation_euler = (0.6503, 0.05522, 1.866)
ob_light.lock_rotations_4d = False
ob_light.empty_display_type = 'ARROWS'
ob_light.color = (0.0, 0.0, 0.0, 0.0)
ob_light.lineart.crease_threshold = 0.0
ob_camera.location = (7.359, -6.926, 4.958)
ob_camera.rotation_euler = (1.109, 0.0, 0.8149)
ob_camera.lock_rotations_4d = False
ob_camera.empty_display_type = 'ARROWS'
ob_camera.color = (0.0, 0.0, 0.0, 0.0)
ob_camera.display_type = 'WIRE'
ob_camera.lineart.crease_threshold = 0.0
ob_cylinder.location = (1.451, 0.0, 0.2976)
ob_cylinder.scale = (-0.2977, -0.2977, -0.2977)
ob_cube.location = (-1.507, 1.223, 1.564)
ob_cube.rotation_euler = (-3.786e-07, 8.436, -2.04e-07)
ob_cube.scale = (-0.06495, -0.0139, 0.6951)
ob_cube_001.location = (-1.505, 1.208, 1.568)
ob_cube_001.rotation_euler = (-3.786e-07, 8.436, -2.04e-07)
ob_cube_001.scale = (-0.06495, -0.0139, 0.6951)
ob_cube_002.location = (-1.505, 1.208, 1.568)
ob_cube_002.rotation_euler = (-3.786e-07, 8.436, -2.04e-07)
ob_cube_002.scale = (-0.06495, -0.0139, 0.6951)
ob_cube_003.location = (-1.641, -1.266, 1.557)
ob_cube_003.rotation_euler = (-3.786e-07, 8.436, -2.04e-07)
ob_cube_003.scale = (-0.06495, -0.0139, 0.6951)

# ---- collection membership
col_collection.objects.link(ob_light)
col_collection.objects.link(ob_camera)
col_collection.objects.link(ob_cylinder)
col_collection.objects.link(ob_cube)
col_collection.objects.link(ob_cube_001)
col_collection.objects.link(ob_cube_002)
col_collection.objects.link(ob_cube_003)

# ---- scene / render settings (as saved in the file)
scene.camera = ob_camera
scene.frame_start = 1; scene.frame_end = 250; scene.frame_set(1)
scene.render.engine = 'BLENDER_EEVEE_NEXT'
scene.cycles.sampling_pattern = 'TABULATED_SOBOL'
scene.cycles.use_light_tree = False
scene.view_settings.view_transform = 'Filmic'
bpy.context.view_layer.update()
